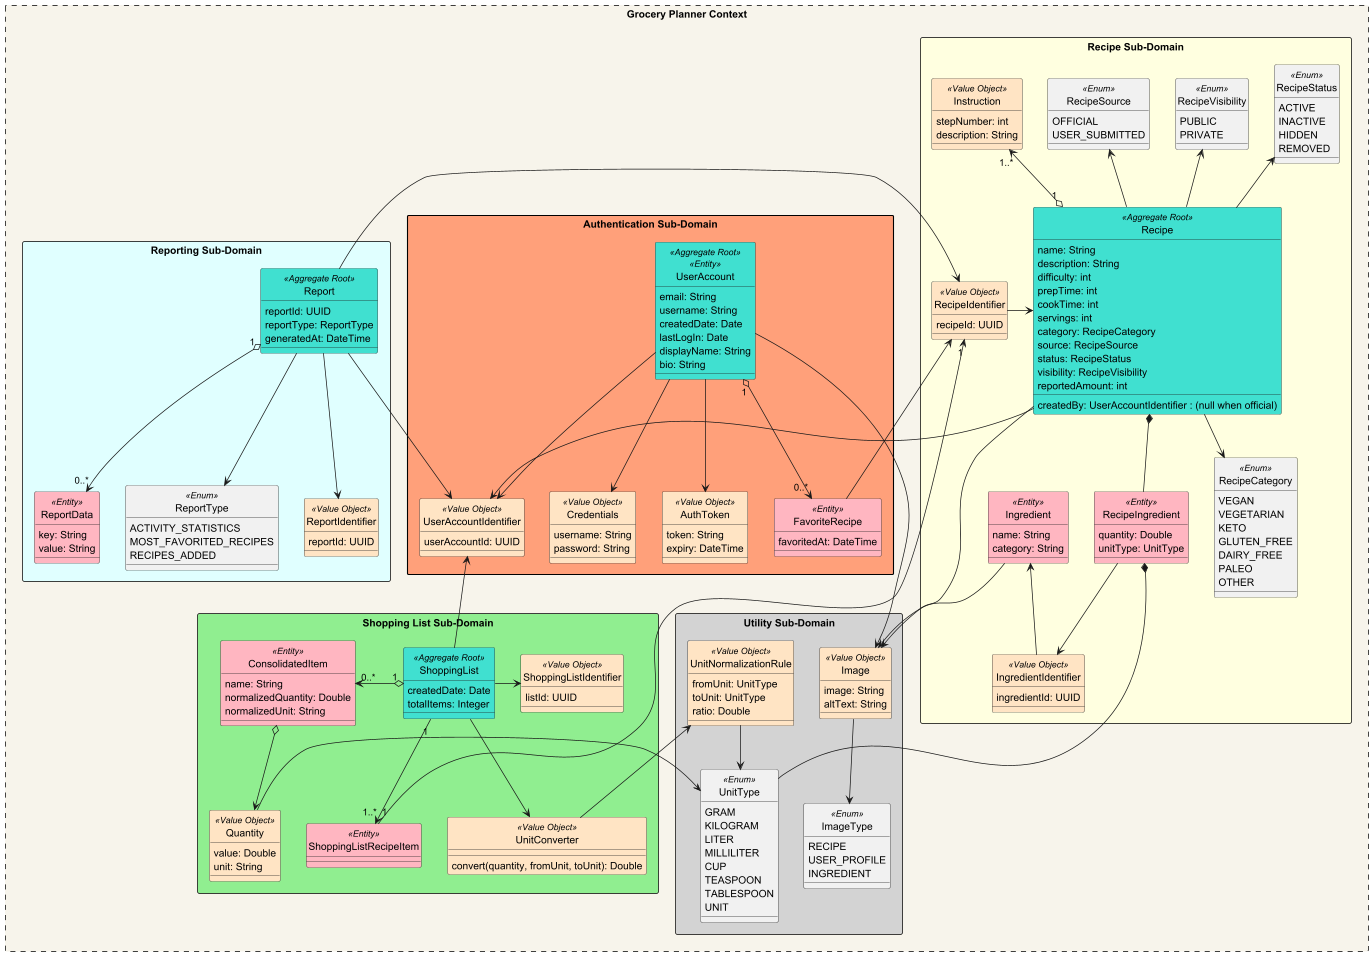

The diagram above was rendered by PlantUML. Its source (embedded in the PNG):
@startuml
hide circle
top to bottom direction
scale 0.2
!define ENTITY(entityName) class entityName << Entity >>
!define ENUM(enumName) class enumName << Enum >>
!define AGGREGATE(aggregateName) class aggregateName << Aggregate >>
!define AGGREGATE_ROOT(aggregateRootName) class aggregateRootName << Aggregate Root >>
!define AGGREGATE_ROOT_ENTITY(aggregateRootEntityName) class aggregateRootEntityName << Aggregate Root >> << Entity >>
!define VALUE_OBJECT(valueObjectName) class valueObjectName << Value Object >>
!pragma useVerticalIf on
skinparam dpi 350
skinparam packageStyle rectangle
skinparam rectangle {
    BackgroundColor #f7f4eb
    BorderColor Black
}

rectangle "Grocery Planner Context" as BoundedContextGroceryPlanner #line.dashed {

    ' ======================================================
    ' =============== MERGED RECIPE SUB-DOMAIN ============
    ' ======================================================
    Package "Recipe Sub-Domain" as RecipeDomain <<Rectangle>> #LightYellow {

        ENUM(RecipeSource) {
            OFFICIAL
            USER_SUBMITTED
        }

        VALUE_OBJECT(Instruction) #Bisque {
            stepNumber: int
            description: String
        }

        VALUE_OBJECT(RecipeIdentifier) #Bisque {
            recipeId: UUID
        }

        VALUE_OBJECT(IngredientIdentifier) #Bisque {
            ingredientId: UUID
        }

        ENTITY(Ingredient) #lightpink {
            name: String
            category: String
        }

        ENTITY(RecipeIngredient) #lightpink {
            quantity: Double
            unitType: UnitType
        }

        ENUM(RecipeVisibility) {
            PUBLIC
            PRIVATE
        }

        ENUM(RecipeStatus){
            ACTIVE
            INACTIVE
            HIDDEN
            REMOVED
        }

        ENUM(RecipeCategory) {
            VEGAN
            VEGETARIAN
            KETO
            GLUTEN_FREE
            DAIRY_FREE
            PALEO
            OTHER
        }

        AGGREGATE_ROOT(Recipe) #turquoise {
            name: String
            description: String
            difficulty: int
            prepTime: int
            cookTime: int
            servings: int
            category: RecipeCategory
            source: RecipeSource
            status: RecipeStatus
            visibility: RecipeVisibility
            reportedAmount: int
            createdBy: UserAccountIdentifier : (null when official)
        }

        Recipe <-l- RecipeIdentifier

        Recipe *-- RecipeIngredient
        RecipeIngredient --> IngredientIdentifier

        Ingredient <-- IngredientIdentifier

        Recipe "1" o-u-> "1..*" Instruction
        Recipe -u-> RecipeSource
        Recipe -d-> RecipeCategory
        Recipe -u-> RecipeVisibility
        Recipe -u-> RecipeStatus
    }
    ' ======================================================
    ' ================ AUTHENTICATION SUB-DOMAIN ==========
    ' ======================================================
package "Authentication Sub-Domain" #LightSalmon {

    AGGREGATE_ROOT_ENTITY(UserAccount) #turquoise {
        email: String
        username: String
        createdDate: Date
        lastLogIn: Date
        displayName: String
        bio: String
    }

    VALUE_OBJECT(UserAccountIdentifier) #Bisque {
        userAccountId: UUID
    }

    VALUE_OBJECT(Credentials) #Bisque {
        username: String
        password: String
    }

    VALUE_OBJECT(AuthToken) #Bisque {
        token: String
        expiry: DateTime
    }

    ENTITY(FavoriteRecipe) #lightpink {
        favoritedAt: DateTime
    }

    UserAccount --> UserAccountIdentifier
    UserAccount --> Credentials
    UserAccount --> AuthToken
    UserAccount "1" o--> "0..*" FavoriteRecipe
    FavoriteRecipe --> RecipeIdentifier
}

    ' ======================================================
    ' ================ SHOPPING LIST SUB-DOMAIN ============
    ' ======================================================
    Package "Shopping List Sub-Domain" as ShoppingListDomain <<Rectangle>> #LightGreen {
        AGGREGATE_ROOT(ShoppingList) #turquoise {
            createdDate: Date
            totalItems: Integer
        }

        ENTITY(ConsolidatedItem) #lightpink {
            name: String
            normalizedQuantity: Double
            normalizedUnit: String
        }

        VALUE_OBJECT(ShoppingListIdentifier) #Bisque {
            listId: UUID
        }

        VALUE_OBJECT(Quantity) #Bisque {
            value: Double
            unit: String
        }

        VALUE_OBJECT(UnitConverter) #Bisque {
            convert(quantity, fromUnit, toUnit): Double
        }

        ENTITY(ShoppingListRecipeItem) #lightpink {}

        ShoppingList -r-> ShoppingListIdentifier
        ShoppingList "1" o-l-> "0..*" ConsolidatedItem
        ShoppingList "1" --> "1..*" ShoppingListRecipeItem

        ShoppingListRecipeItem "1" --> "1" RecipeIdentifier

        ConsolidatedItem o--> Quantity
        ShoppingList --> UnitConverter
    }

    ' ======================================================
    ' ================ REPORTING SUB-DOMAIN ================
    ' ======================================================
    Package "Reporting Sub-Domain" as ReportingDomain <<Rectangle>> #LightCyan {

        ENUM(ReportType) {
            ACTIVITY_STATISTICS
            MOST_FAVORITED_RECIPES
            RECIPES_ADDED

        }

        VALUE_OBJECT(ReportIdentifier) #Bisque {
            reportId: UUID
        }

        AGGREGATE_ROOT(Report) #turquoise {
            reportId: UUID
            reportType: ReportType
            generatedAt: DateTime
        }

        ENTITY(ReportData) #lightpink {
            key: String
            value: String
        }

        Report --> ReportIdentifier
        Report --> ReportType
        Report "1" o--> "0..*" ReportData
    }

    ' ======================================================
    ' ================ UTILITY SUB-DOMAIN =================
    ' ======================================================
    Package "Utility Sub-Domain" as UtilityDomain <<Rectangle>> #LightGray {

        ENUM(UnitType) {
            GRAM
            KILOGRAM
            LITER
            MILLILITER
            CUP
            TEASPOON
            TABLESPOON
            UNIT
        }
        VALUE_OBJECT(Image) #Bisque {
            image: String
            altText: String
        }

        ENUM(ImageType){
            RECIPE
            USER_PROFILE
            INGREDIENT
        }


        VALUE_OBJECT(UnitNormalizationRule) #Bisque {
            fromUnit: UnitType
            toUnit: UnitType
            ratio: Double
        }
        Image --> ImageType
        UnitNormalizationRule --> UnitType
        UnitNormalizationRule <-- UnitConverter
    }

    ' ======================================================
    ' ================ CROSS-DOMAIN REFERENCES ============
    ' ======================================================
    Recipe --> UserAccountIdentifier
        Recipe --> Image
        Ingredient --> Image
        UserAccount --> Image
        Quantity --> UnitType

    ShoppingList -u-> UserAccountIdentifier
    Report --> UserAccountIdentifier
        RecipeIngredient *-- UnitType
        Report -l-> RecipeIdentifier


}
@enduml